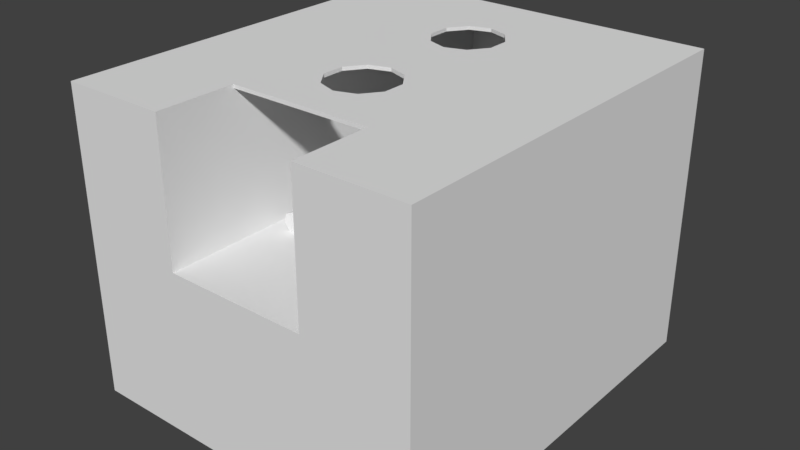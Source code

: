 # Source: madeira_para_fogao.blend  (saved by Blender 2.79.0; exported with 4.5.12 LTS)
import bpy
from mathutils import Matrix  # noqa: F401  (used for matrix-valued properties, if any)

bpy.ops.wm.read_factory_settings(use_empty=True)
scene = bpy.context.scene
scene.name = 'Scene'

# ---- collections
col_collection_1 = bpy.data.collections.new('Collection 1'); scene.collection.children.link(col_collection_1)

# ---- materials (node trees are filled in below, after node groups)
mat_material = bpy.data.materials.new('Material')
mat_material.alpha_threshold = 0.0
mat_material.use_transparent_shadow = False
mat_material.roughness = 0.5
mat_material.line_color = (0.0, 0.0, 0.0, 1.0)

# ---- material node trees

# ---- world
world_world = bpy.data.worlds.new('World'); scene.world = world_world
world_world.color = (0.05088, 0.05088, 0.05088)
world_world.use_sun_shadow = False
world_world.sun_shadow_jitter_overblur = 0.0
world_world.cycles.sampling_method = 'MANUAL'

# ---- meshes
me_cylinder = bpy.data.meshes.new('Cylinder')
me_cylinder.from_pydata([(-0.06545, -0.744, -2.915), (-0.06545, -0.744, 0.6331), (0.06637, -0.7445, -2.915), (0.06637, -0.7445, 0.6331), (0.1482, -0.8478, -2.915), (0.1482, -0.8478, 0.6331), (0.1184, -0.9762, -2.915), (0.1184, -0.9762, 0.6331), (-0.000507, -1.033, -2.915), (-0.0005072, -1.033, 0.6331), (-0.1191, -0.9754, -2.915), (-0.1191, -0.9754, 0.6331), (-0.148, -0.8468, -2.915), (-0.148, -0.8468, 0.6331), (0.3167, -0.7427, -2.267), (0.3167, -0.7427, 0.07456), (0.4485, -0.7431, -2.267), (0.4485, -0.7431, 0.07456), (0.5304, -0.8336, -2.267), (0.5304, -0.8336, 0.07456), (0.5006, -0.9462, -2.267), (0.5006, -0.9462, 0.07456), (0.3817, -0.996, -2.267), (0.3817, -0.996, 0.07456), (0.2631, -0.9455, -2.267), (0.2631, -0.9455, 0.07456), (0.2342, -0.8328, -2.267), (0.2342, -0.8328, 0.07456), (0.5719, -0.8336, -0.05239), (1.456, -0.8289, -0.0653), (0.5726, -0.9463, -0.02348), (1.457, -0.9417, -0.0364), (0.5731, -0.9968, 0.09509), (1.457, -0.9921, 0.08218), (0.5731, -0.947, 0.214), (1.457, -0.9424, 0.2011), (0.5726, -0.8345, 0.2438), (1.457, -0.8298, 0.2309), (0.5719, -0.7439, 0.162), (1.456, -0.7392, 0.149), (0.5716, -0.7435, 0.03014), (1.456, -0.7388, 0.01723), (1.241, -0.7439, -3.048), (1.241, -0.7439, -0.706), (1.373, -0.7443, -3.048), (1.373, -0.7443, -0.706), (1.455, -0.8349, -3.048), (1.455, -0.8349, -0.706), (1.425, -0.9474, -3.048), (1.425, -0.9474, -0.706), (1.306, -0.9972, -3.048), (1.306, -0.9972, -0.706), (1.188, -0.9467, -3.048), (1.188, -0.9467, -0.706), (1.159, -0.834, -3.048), (1.159, -0.834, -0.706), (0.7541, -0.7443, -2.989), (0.7541, -0.7443, -0.6468), (0.8859, -0.7447, -2.989), (0.8859, -0.7447, -0.6468), (0.9677, -0.8353, -2.989), (0.9677, -0.8353, -0.6468), (0.938, -0.9478, -2.989), (0.938, -0.9478, -0.6468), (0.819, -0.9976, -2.989), (0.819, -0.9976, -0.6468), (0.7004, -0.9471, -2.989), (0.7004, -0.9471, -0.6468), (0.6715, -0.8344, -2.989), (0.6715, -0.8344, -0.6468), (-0.06221, -1.075, -0.9668), (1.189, -1.041, -0.9744), (-0.05966, -1.141, -0.9497), (1.192, -1.108, -0.9573), (-0.05821, -1.171, -0.8797), (1.193, -1.138, -0.8873), (-0.05895, -1.142, -0.8094), (1.192, -1.108, -0.8171), (-0.06132, -1.075, -0.7919), (1.19, -1.042, -0.7995), (-0.06355, -1.022, -0.8402), (1.188, -0.9884, -0.8478), (-0.06394, -1.021, -0.918), (1.187, -0.9882, -0.9257)], [], [(2, 3, 5, 4), (4, 5, 7, 6), (6, 7, 9, 8), (8, 9, 11, 10), (10, 11, 13, 12), (12, 13, 1, 0), (0, 2, 4, 6, 8, 10, 12), (16, 17, 19, 18), (18, 19, 21, 20), (20, 21, 23, 22), (22, 23, 25, 24), (24, 25, 27, 26), (26, 27, 15, 14), (14, 16, 18, 20, 22, 24, 26), (29, 28, 40, 41), (33, 32, 30, 31), (35, 34, 32, 33), (37, 36, 34, 35), (39, 38, 36, 37), (38, 40, 28, 30, 32, 34, 36), (31, 30, 28, 29), (41, 39, 37, 35, 33, 31, 29), (44, 45, 47, 46), (46, 47, 49, 48), (48, 49, 51, 50), (50, 51, 53, 52), (52, 53, 55, 54), (54, 55, 43, 42), (42, 44, 46, 48, 50, 52, 54), (58, 59, 61, 60), (60, 61, 63, 62), (62, 63, 65, 64), (64, 65, 67, 66), (66, 67, 69, 68), (68, 69, 57, 56), (56, 58, 60, 62, 64, 66, 68), (71, 70, 82, 83), (75, 74, 72, 73), (77, 76, 74, 75), (79, 78, 76, 77), (81, 80, 78, 79), (80, 82, 70, 72, 74, 76, 78), (83, 82, 80, 81), (73, 72, 70, 71), (83, 81, 79, 77, 75, 73, 71)])
_uv = me_cylinder.uv_layers.new(name='UVMap')
_uv.uv.foreach_set('vector', [0.2238, 0.0003344, 0.2238, 0.9997, 0.1867, 0.9997, 0.1867, 0.0003343, 0.1867, 0.0003343, 0.1867, 0.9997, 0.1495, 0.9997, 0.1495, 0.0003343, 0.1495, 0.0003343, 0.1495, 0.9997, 0.1124, 0.9997, 0.1124, 0.0003341, 0.1117, 0.0003341, 0.1117, 0.9997, 0.0746, 0.9997, 0.0746, 0.0003341, 0.0746, 0.0003341, 0.0746, 0.9997, 0.03747, 0.9997, 0.03747, 0.0003343, 0.03747, 0.0003343, 0.03747, 0.9997, 0.0003357, 0.9997, 0.0003341, 0.0003341, 0.9412, 0.1716, 0.9703, 0.1947, 0.9703, 0.2318, 0.9412, 0.255, 0.905, 0.2467, 0.8889, 0.2133, 0.905, 0.1798, 0.328, 0.0003341, 0.328, 0.6601, 0.2936, 0.6601, 0.2936, 0.0003343, 0.2936, 0.0003343, 0.2936, 0.6601, 0.2608, 0.6601, 0.2608, 0.0003343, 0.2608, 0.0003343, 0.2608, 0.6601, 0.2245, 0.6601, 0.2245, 0.0003343, 0.8489, 0.0003343, 0.8489, 0.6601, 0.8126, 0.6601, 0.8126, 0.0003343, 0.8126, 0.0003343, 0.8126, 0.6601, 0.7798, 0.6601, 0.7798, 0.0003343, 0.7798, 0.0003343, 0.7798, 0.6601, 0.7454, 0.6601, 0.7454, 0.0003341, 0.9119, 0.1762, 0.9491, 0.1762, 0.9722, 0.2017, 0.9639, 0.2334, 0.9304, 0.2475, 0.897, 0.2334, 0.8888, 0.2017, 0.5363, 0.7993, 0.2873, 0.7993, 0.287, 0.7649, 0.5361, 0.7649, 0.5358, 0.8684, 0.2868, 0.8684, 0.2872, 0.8321, 0.5362, 0.8321, 0.5359, 0.697, 0.2869, 0.697, 0.2873, 0.6607, 0.5363, 0.6607, 0.5358, 0.7298, 0.2868, 0.7298, 0.2869, 0.697, 0.5359, 0.697, 0.5361, 0.7642, 0.2871, 0.7642, 0.2868, 0.7298, 0.5358, 0.7298, 0.9055, 0.2433, 0.8911, 0.2091, 0.9055, 0.1779, 0.938, 0.1731, 0.964, 0.1984, 0.964, 0.2348, 0.938, 0.2547, 0.5362, 0.8321, 0.2872, 0.8321, 0.2873, 0.7993, 0.5363, 0.7993, 0.9429, 0.1779, 0.9679, 0.2053, 0.9647, 0.2396, 0.9356, 0.2548, 0.9026, 0.2396, 0.8906, 0.2053, 0.9085, 0.1779, 0.5363, 0.0003341, 0.5363, 0.6601, 0.502, 0.6601, 0.502, 0.0003341, 0.502, 0.0003341, 0.502, 0.6601, 0.4692, 0.6601, 0.4692, 0.0003342, 0.4692, 0.0003342, 0.4692, 0.6601, 0.4328, 0.6601, 0.4328, 0.0003342, 0.6405, 0.0003343, 0.6405, 0.6601, 0.6042, 0.6601, 0.6042, 0.0003342, 0.6042, 0.0003342, 0.6042, 0.6601, 0.5714, 0.6601, 0.5714, 0.0003342, 0.5714, 0.0003342, 0.5714, 0.6601, 0.537, 0.6601, 0.537, 0.0003341, 0.9401, 0.1761, 0.9676, 0.2011, 0.9676, 0.2355, 0.9401, 0.2534, 0.9058, 0.2413, 0.8906, 0.2084, 0.9058, 0.1794, 0.4322, 0.0003341, 0.4322, 0.6601, 0.3978, 0.6601, 0.3978, 0.0003341, 0.3978, 0.0003341, 0.3978, 0.6601, 0.365, 0.6601, 0.365, 0.0003343, 0.365, 0.0003343, 0.365, 0.6601, 0.3286, 0.6601, 0.3287, 0.0003341, 0.7447, 0.0003345, 0.7447, 0.6601, 0.7084, 0.6601, 0.7084, 0.0003345, 0.7084, 0.0003345, 0.7084, 0.6601, 0.6756, 0.6601, 0.6756, 0.0003344, 0.6756, 0.0003344, 0.6756, 0.6601, 0.6412, 0.6601, 0.6412, 0.0003341, 0.9154, 0.1778, 0.9526, 0.1778, 0.9757, 0.2032, 0.9674, 0.2349, 0.9339, 0.2491, 0.9005, 0.2349, 0.8923, 0.2032, 0.8898, 0.7641, 0.5372, 0.7641, 0.537, 0.7438, 0.8897, 0.7438, 0.8901, 0.8049, 0.5375, 0.8049, 0.5374, 0.7835, 0.89, 0.7835, 0.89, 0.6822, 0.5374, 0.6822, 0.5375, 0.6607, 0.8901, 0.6607, 0.8898, 0.7016, 0.5372, 0.7016, 0.5374, 0.6822, 0.89, 0.6822, 0.8896, 0.7219, 0.537, 0.7219, 0.5372, 0.7016, 0.8898, 0.7016, 0.8973, 0.2045, 0.912, 0.1883, 0.9323, 0.1883, 0.9429, 0.2045, 0.9358, 0.2247, 0.9163, 0.2337, 0.8992, 0.2247, 0.8897, 0.7438, 0.537, 0.7438, 0.537, 0.7219, 0.8896, 0.7219, 0.89, 0.7835, 0.5374, 0.7835, 0.5372, 0.7641, 0.8898, 0.7641, 0.9564, 0.2016, 0.9564, 0.2235, 0.9414, 0.2372, 0.9226, 0.2323, 0.9143, 0.2125, 0.9226, 0.1928, 0.9414, 0.1879])
_uv.active_render = True
_uv = me_cylinder.uv_layers.new(name='UVMap.001')
_uv.uv.foreach_set('vector', [0.001001, 0.07043, 0.2847, 0.07043, 0.2847, 0.001001, 0.001001, 0.001001, 0.07043, 0.3561, 0.07043, 0.07243, 0.001001, 0.07243, 0.001001, 0.3561, 0.07243, 0.1419, 0.3561, 0.1419, 0.3561, 0.07243, 0.07243, 0.07243, 0.1419, 0.4276, 0.1419, 0.1439, 0.07243, 0.1439, 0.07243, 0.4276, 0.1439, 0.2133, 0.4276, 0.2133, 0.4276, 0.1439, 0.1439, 0.1439, 0.2133, 0.499, 0.2133, 0.2153, 0.1439, 0.2153, 0.1439, 0.499, 0.3059, 0.2153, 0.3561, 0.2544, 0.3561, 0.3171, 0.3059, 0.3561, 0.2432, 0.3422, 0.2153, 0.2857, 0.2432, 0.2292, 0.2153, 0.4276, 0.499, 0.4276, 0.499, 0.3581, 0.2153, 0.3581, 0.07043, 0.6419, 0.07043, 0.3581, 0.001001, 0.3581, 0.001001, 0.6419, 0.2153, 0.499, 0.499, 0.499, 0.499, 0.4296, 0.2153, 0.4296, 0.499, 0.3561, 0.499, 0.07243, 0.4296, 0.07243, 0.4296, 0.3561, 0.2867, 0.07043, 0.5704, 0.07043, 0.5704, 0.001001, 0.2867, 0.001001, 0.5704, 0.3561, 0.5704, 0.07243, 0.501, 0.07243, 0.501, 0.3561, 0.2344, 0.501, 0.2847, 0.5465, 0.2847, 0.6092, 0.2344, 0.6419, 0.1718, 0.6199, 0.1439, 0.5598, 0.1718, 0.5069, 0.2867, 0.5704, 0.5704, 0.5704, 0.5704, 0.501, 0.2867, 0.501, 0.6419, 0.2847, 0.6419, 0.001001, 0.5724, 0.001001, 0.5724, 0.2847, 0.2867, 0.6419, 0.5704, 0.6419, 0.5704, 0.5724, 0.2867, 0.5724, 0.6419, 0.5704, 0.6419, 0.2867, 0.5724, 0.2867, 0.5724, 0.5704, 0.001001, 0.7133, 0.2847, 0.7133, 0.2847, 0.6439, 0.001001, 0.6439, 0.7133, 0.6678, 0.663, 0.7133, 0.6003, 0.7074, 0.5724, 0.6545, 0.6003, 0.5944, 0.663, 0.5724, 0.7133, 0.6051, 0.7133, 0.2847, 0.7133, 0.001001, 0.6439, 0.001001, 0.6439, 0.2847, 0.6439, 0.3654, 0.6718, 0.3064, 0.7344, 0.2867, 0.7847, 0.3212, 0.7847, 0.3839, 0.7344, 0.4276, 0.6718, 0.4194, 0.2867, 0.7133, 0.5704, 0.7133, 0.5704, 0.6439, 0.2867, 0.6439, 0.7847, 0.2847, 0.7847, 0.001001, 0.7153, 0.001001, 0.7153, 0.2847, 0.001001, 0.7847, 0.2847, 0.7847, 0.2847, 0.7153, 0.001001, 0.7153, 0.8561, 0.2847, 0.8561, 0.001001, 0.7867, 0.001001, 0.7867, 0.2847, 0.2867, 0.7847, 0.5704, 0.7847, 0.5704, 0.7153, 0.2867, 0.7153, 0.8561, 0.5704, 0.8561, 0.2867, 0.7867, 0.2867, 0.7867, 0.5704, 0.6718, 0.5507, 0.6439, 0.4916, 0.6718, 0.4377, 0.7344, 0.4296, 0.7847, 0.4733, 0.7847, 0.536, 0.7344, 0.5704, 0.001001, 0.8561, 0.2847, 0.8561, 0.2847, 0.7867, 0.001001, 0.7867, 0.7847, 0.8561, 0.7847, 0.5724, 0.7153, 0.5724, 0.7153, 0.8561, 0.2867, 0.8561, 0.5704, 0.8561, 0.5704, 0.7867, 0.2867, 0.7867, 0.8561, 0.8561, 0.8561, 0.5724, 0.7867, 0.5724, 0.7867, 0.8561, 0.001001, 0.9276, 0.2847, 0.9276, 0.2847, 0.8581, 0.001001, 0.8581, 0.9276, 0.2847, 0.9276, 0.001001, 0.8581, 0.001001, 0.8581, 0.2847, 0.6003, 0.7332, 0.663, 0.7153, 0.7133, 0.7512, 0.7133, 0.8139, 0.663, 0.8561, 0.6003, 0.8462, 0.5724, 0.7915, 0.2867, 0.9276, 0.5704, 0.9276, 0.5704, 0.8581, 0.2867, 0.8581, 0.9276, 0.5704, 0.9276, 0.2867, 0.8581, 0.2867, 0.8581, 0.5704, 0.5724, 0.9276, 0.8561, 0.9276, 0.8561, 0.8581, 0.5724, 0.8581, 0.9276, 0.8561, 0.9276, 0.5724, 0.8581, 0.5724, 0.8581, 0.8561, 0.001001, 0.999, 0.2847, 0.999, 0.2847, 0.9296, 0.001001, 0.9296, 0.4276, 0.2623, 0.4028, 0.2847, 0.3719, 0.2818, 0.3581, 0.2557, 0.3719, 0.2261, 0.4028, 0.2153, 0.4276, 0.2314, 0.999, 0.2847, 0.999, 0.001001, 0.9296, 0.001001, 0.9296, 0.2847, 0.2867, 0.999, 0.5704, 0.999, 0.5704, 0.9296, 0.2867, 0.9296, 0.3581, 0.1112, 0.3719, 0.08214, 0.4028, 0.07243, 0.4276, 0.08942, 0.4276, 0.1203, 0.4028, 0.1419, 0.3719, 0.1378])
me_cylinder.use_remesh_preserve_volume = False
me_cylinder.use_remesh_preserve_attributes = False
me_cylinder.use_mirror_vertex_groups = False
me_cylinder.update()
me_cube_002 = bpy.data.meshes.new('Cube.002')
me_cube_002.from_pydata([(-1.058, -2.248, 3.902), (-1.058, 2.555, 3.85), (-0.2959, 1.409, 3.85), (-0.4879, 1.145, 3.85), (-0.4879, 0.8178, 3.85), (-0.2959, 0.5535, 3.85), (0.0, 0.4525, 3.85), (0.0, 1.51, 3.85), (0.0, -0.6006, 3.902), (-0.2959, -0.7016, 3.902), (-0.4879, -0.966, 3.902), (-0.4879, -1.293, 3.902), (-0.2959, -1.557, 3.902), (0.0, -1.658, 3.902), (-0.2959, 1.409, 3.902), (0.0, -0.6006, 3.85), (-0.2959, -0.7016, 3.85), (-0.4879, -0.966, 3.85), (-0.4879, -1.293, 3.85), (-0.2959, -1.557, 3.85), (0.0, -1.658, 3.85), (-0.4879, 1.145, 3.902), (-0.4879, 0.8178, 3.902), (-0.2959, 0.5535, 3.902), (0.0, 0.4525, 3.902), (0.0, 1.51, 3.902), (-1.058, -0.1106, 3.85), (-1.058, -0.05026, 3.902), (-2.63, -3.422, -0.5909), (-2.63, 2.555, -0.5909), (-2.63, -3.422, 3.902), (-2.63, 2.555, 3.902), (-1.058, -3.422, 3.902), (-1.058, 2.555, 1.838), (-1.058, -3.422, 1.838), (-1.058, -2.248, 3.85), (-1.058, 2.555, 3.902), (0.0, -3.422, -0.5909), (0.0, -3.422, 1.838), (1.192e-07, 2.555, 1.838), (0.0, 2.555, 3.85), (0.0, -2.248, 3.902), (0.0, -2.248, 3.85), (0.0, 2.555, 3.902), (-1.715, 2.555, 3.902), (-1.715, -2.248, 3.902), (-1.058, -0.09254, 1.838), (6.217e-08, -0.3049, 1.838)], [], [(36, 14, 25), (12, 0, 13), (9, 16, 15, 8), (4, 17, 26), (7, 2, 1), (6, 15, 16, 5), (5, 16, 17, 4), (3, 4, 26, 1), (35, 19, 20), (2, 3, 1), (35, 18, 19), (46, 26, 35, 34), (8, 24, 23, 9), (9, 23, 22, 10), (11, 0, 12), (21, 14, 36), (10, 22, 27), (27, 0, 11, 10), (22, 21, 36, 27), (13, 20, 19, 12), (12, 19, 18, 11), (11, 18, 17, 10), (10, 17, 16, 9), (3, 2, 14, 21), (4, 3, 21, 22), (5, 4, 22, 23), (6, 5, 23, 24), (14, 2, 7, 25), (0, 30, 32), (34, 32, 30, 28), (37, 38, 34, 28), (28, 30, 31, 29), (39, 33, 46, 47), (31, 45, 44), (31, 30, 45), (35, 0, 32), (34, 35, 32), (26, 46, 33, 1), (40, 1, 33, 39), (0, 35, 42, 41), (35, 20, 42), (0, 41, 13), (1, 40, 7), (25, 43, 36), (44, 45, 0, 36), (45, 30, 0), (17, 18, 35, 26), (47, 46, 34, 38)])
_k = set([(0, 41), (0, 45), (8, 9), (8, 24), (9, 10), (10, 11), (11, 12), (12, 13), (13, 41), (14, 21), (14, 25), (21, 22), (22, 23), (23, 24), (25, 43), (36, 43), (36, 44), (44, 45)])
me_cube_002.attributes.new('sharp_edge', 'BOOLEAN', 'EDGE').data.foreach_set('value', [ (min(e.vertices), max(e.vertices)) in _k for e in me_cube_002.edges])
_uv = me_cube_002.uv_layers.new(name='UVMap')
_uv.uv.foreach_set('vector', [0.6088, 0.03723, 0.4902, 0.2157, 0.4441, 0.2, 0.4902, 0.6777, 0.6088, 0.7853, 0.4441, 0.6935, 0.485, 0.5498, 0.4902, 0.5445, 0.4441, 0.5287, 0.4408, 0.5343, 0.5201, 0.3078, 0.5201, 0.5856, 0.6088, 0.443, 0.4441, 0.2, 0.4902, 0.2157, 0.6088, 0.03723, 0.4441, 0.3647, 0.4441, 0.5287, 0.4902, 0.5445, 0.4902, 0.349, 0.4902, 0.349, 0.4902, 0.5445, 0.5201, 0.5856, 0.5201, 0.3078, 0.5201, 0.2569, 0.5201, 0.3078, 0.6088, 0.443, 0.6088, 0.03723, 0.6088, 0.7853, 0.4902, 0.6777, 0.4441, 0.6935, 0.4902, 0.2157, 0.5201, 0.2569, 0.6088, 0.03723, 0.6088, 0.7853, 0.5201, 0.6365, 0.4902, 0.6777, 0.308, 0.8096, 0.3064, 0.9872, 0.1179, 0.9872, 0.01434, 0.8096, 0.4441, 0.5287, 0.4441, 0.3647, 0.4902, 0.349, 0.4902, 0.5445, 0.4902, 0.5445, 0.4902, 0.349, 0.5201, 0.3078, 0.5201, 0.5856, 0.5201, 0.6365, 0.6088, 0.7853, 0.4902, 0.6777, 0.5201, 0.2569, 0.4902, 0.2157, 0.6088, 0.03723, 0.5201, 0.5856, 0.5201, 0.3078, 0.6088, 0.443, 0.6088, 0.443, 0.6088, 0.7853, 0.5201, 0.6365, 0.5201, 0.5856, 0.5201, 0.3078, 0.5201, 0.2569, 0.6088, 0.03723, 0.6088, 0.443, 0.4392, 0.6873, 0.4441, 0.6935, 0.4902, 0.6777, 0.4835, 0.6725, 0.4835, 0.6725, 0.4902, 0.6777, 0.5201, 0.6365, 0.5119, 0.6351, 0.5119, 0.6351, 0.5201, 0.6365, 0.5201, 0.5856, 0.5126, 0.5882, 0.5126, 0.5882, 0.5201, 0.5856, 0.4902, 0.5445, 0.485, 0.5498, 0.5201, 0.2569, 0.4902, 0.2157, 0.4833, 0.2211, 0.5118, 0.2586, 0.5201, 0.3078, 0.5201, 0.2569, 0.5118, 0.2586, 0.5123, 0.3054, 0.4902, 0.349, 0.5201, 0.3078, 0.5123, 0.3054, 0.4846, 0.3433, 0.4441, 0.3647, 0.4902, 0.349, 0.4846, 0.3433, 0.4404, 0.3586, 0.4833, 0.2211, 0.4902, 0.2157, 0.4441, 0.2, 0.4396, 0.2057, 0.8041, 0.854, 0.9821, 0.9868, 0.8041, 0.9868, 0.2041, 0.6944, 0.01883, 0.6944, 0.01883, 0.5532, 0.422, 0.5532, 0.422, 0.7893, 0.2041, 0.7893, 0.2041, 0.6944, 0.422, 0.5532, 0.422, 0.5532, 0.01883, 0.5532, 0.01883, 0.01703, 0.422, 0.01703, 0.8559, 0.8319, 0.7324, 0.8319, 0.7324, 0.5229, 0.8559, 0.4981, 0.9821, 0.3106, 0.8785, 0.854, 0.8785, 0.3106, 0.9821, 0.3106, 0.9821, 0.9868, 0.8785, 0.854, 0.1179, 0.9872, 0.1179, 0.9917, 0.01434, 0.9917, 0.01434, 0.8096, 0.1179, 0.9872, 0.01434, 0.9917, 0.3064, 0.9872, 0.308, 0.8096, 0.5415, 0.8096, 0.5415, 0.9872, 0.6348, 0.9872, 0.5415, 0.9872, 0.5415, 0.8096, 0.6348, 0.8096, 0.6088, 0.7853, 0.6088, 0.7853, 0.4441, 0.7853, 0.4441, 0.7853, 0.6088, 0.7853, 0.4441, 0.6935, 0.4441, 0.7853, 0.6088, 0.7853, 0.4441, 0.7853, 0.4441, 0.6935, 0.6088, 0.03723, 0.4441, 0.03723, 0.4441, 0.2, 0.4441, 0.2, 0.4441, 0.03723, 0.6088, 0.03723, 0.7119, 0.03723, 0.7119, 0.7853, 0.6095, 0.7853, 0.6095, 0.03723, 0.8785, 0.854, 0.9821, 0.9868, 0.8041, 0.854, 0.5201, 0.5856, 0.5201, 0.6365, 0.6088, 0.7853, 0.6088, 0.443, 0.8559, 0.4981, 0.7324, 0.5229, 0.7324, 0.1343, 0.8559, 0.1343])
_uv.active_render = True
_uv = me_cube_002.uv_layers.new(name='UVMap.001')
_uv.uv.foreach_set('vector', [0.9743, 0.8909, 0.9743, 0.9867, 0.9526, 0.9867, 0.7891, 0.999, 0.6934, 0.999, 0.7891, 0.9773, 0.9126, 0.7911, 0.9022, 0.7911, 0.9022, 0.8138, 0.9126, 0.8138, 0.9867, 0.5946, 0.8909, 0.6904, 0.9867, 0.6904, 0.9733, 0.8899, 0.9516, 0.8899, 0.9516, 0.9857, 0.6924, 0.9126, 0.7891, 0.9126, 0.7891, 0.8899, 0.6924, 0.8899, 0.9373, 0.9373, 0.9373, 0.8405, 0.9146, 0.8405, 0.9146, 0.9373, 0.3941, 0.8899, 0.2973, 0.8899, 0.2973, 0.9867, 0.3941, 0.9867, 0.7881, 0.9763, 0.6924, 0.9763, 0.6924, 0.998, 0.9743, 0.8879, 0.9526, 0.8879, 0.9743, 0.7921, 0.7921, 0.9743, 0.8879, 0.9526, 0.8879, 0.9743, 0.615, 0.001001, 0.2973, 0.9867, 0.5936, 0.8869, 0.7881, 0.7911, 0.7911, 0.9496, 0.8879, 0.9496, 0.8879, 0.9269, 0.7911, 0.9269, 0.9373, 0.7891, 0.9373, 0.6924, 0.9146, 0.6924, 0.9146, 0.7891, 0.7911, 0.9733, 0.8869, 0.9516, 0.7911, 0.9516, 0.9733, 0.7911, 0.9516, 0.7911, 0.9516, 0.8869, 0.8899, 0.6894, 0.9857, 0.5936, 0.8899, 0.5936, 0.8879, 0.7911, 0.7911, 0.7911, 0.7911, 0.8879, 0.8879, 0.8879, 0.09776, 0.8899, 0.001001, 0.8899, 0.001001, 0.9867, 0.09776, 0.9867, 0.9373, 0.8158, 0.9269, 0.8158, 0.9269, 0.8385, 0.9373, 0.8385, 0.9249, 0.8158, 0.9146, 0.8158, 0.9146, 0.8385, 0.9249, 0.8385, 0.9126, 0.9393, 0.9022, 0.9393, 0.9022, 0.962, 0.9126, 0.962, 0.9002, 0.9393, 0.8899, 0.9393, 0.8899, 0.962, 0.9002, 0.962, 0.9373, 0.962, 0.9373, 0.9393, 0.9269, 0.9393, 0.9269, 0.962, 0.9249, 0.962, 0.9249, 0.9393, 0.9146, 0.9393, 0.9146, 0.962, 0.9126, 0.9867, 0.9126, 0.964, 0.9022, 0.964, 0.9022, 0.9867, 0.9002, 0.9867, 0.9002, 0.964, 0.8899, 0.964, 0.8899, 0.9867, 0.9867, 0.9146, 0.9763, 0.9146, 0.9763, 0.9373, 0.9867, 0.9373, 0.1008, 0.9867, 0.1965, 0.8909, 0.1965, 0.9867, 0.9867, 0.3961, 0.7911, 0.3961, 0.7911, 0.5916, 0.9867, 0.5916, 0.7891, 0.4938, 0.5936, 0.4938, 0.5936, 0.5916, 0.7891, 0.5916, 0.3941, 0.001001, 0.001001, 0.001001, 0.001001, 0.3941, 0.3941, 0.3941, 0.7891, 0.09877, 0.7891, 0.001001, 0.615, 0.001001, 0.601, 0.09877, 0.7921, 0.3941, 0.8479, 0.1659, 0.8479, 0.3941, 0.002002, 0.8879, 0.3941, 0.7921, 0.2302, 0.8879, 0.9857, 0.7911, 0.9763, 0.7911, 0.9763, 0.8869, 0.7881, 0.7911, 0.5936, 0.8869, 0.5936, 0.7911, 0.2973, 0.9867, 0.615, 0.001001, 0.7891, 0.001001, 0.3961, 0.7911, 0.4938, 0.7911, 0.3961, 0.7911, 0.3961, 0.9867, 0.4938, 0.9867, 0.9763, 0.7911, 0.9857, 0.7911, 0.9857, 0.7911, 0.9763, 0.7911, 0.9857, 0.7911, 0.6924, 0.998, 0.9857, 0.7911, 0.9763, 0.7911, 0.9763, 0.7911, 0.7891, 0.9773, 0.3961, 0.7911, 0.4938, 0.7911, 0.9733, 0.8899, 0.9526, 0.9867, 0.0, 0.0, 0.0, 0.0, 0.8479, 0.3941, 0.8479, 0.1659, 0.8879, 0.002002, 0.8879, 0.3941, 0.2302, 0.8879, 0.3941, 0.7921, 0.3941, 0.8879, 0.8909, 0.6904, 0.8879, 0.9526, 0.5936, 0.8869, 0.9867, 0.6904, 0.601, 0.09877, 0.615, 0.001001, 0.3961, 0.001001, 0.3961, 0.09877])
me_cube_002.materials.append(mat_material)
me_cube_002.use_remesh_preserve_volume = False
me_cube_002.use_remesh_preserve_attributes = False
me_cube_002.use_mirror_vertex_groups = False
me_cube_002.update()

# ---- objects
ob_madeirafogo = bpy.data.objects.new('madeirafogo', me_cylinder)
ob_cube_002 = bpy.data.objects.new('Cube.002', me_cube_002)

# ---- transforms, parenting, visibility, modifiers, constraints
ob_madeirafogo.location = (-0.6864, 1.168, -1.447)
ob_madeirafogo.rotation_euler = (-1.571, -2.22e-16, 2.22e-16)
ob_madeirafogo.lineart.crease_threshold = 0.0
ob_cube_002.location = (0.0, 0.0, -2.54)
ob_cube_002.lock_rotations_4d = False
ob_cube_002.empty_display_type = 'ARROWS'
ob_cube_002.lineart.crease_threshold = 0.0
_m = ob_cube_002.modifiers.new('Espelhar', 'MIRROR')
_m.use_clip = True

# ---- collection membership
col_collection_1.objects.link(ob_madeirafogo)
col_collection_1.objects.link(ob_cube_002)

# ---- scene / render settings (as saved in the file)
scene.frame_start = 1; scene.frame_end = 250; scene.frame_set(1)
scene.render.engine = 'BLENDER_EEVEE_NEXT'
scene.render.resolution_percentage = 50
scene.render.dither_intensity = 0.0
scene.cycles.use_denoising = False
scene.cycles.samples = 128
scene.cycles.sampling_pattern = 'TABULATED_SOBOL'
scene.cycles.use_adaptive_sampling = False
scene.cycles.use_light_tree = False
scene.cycles.blur_glossy = 0.0
scene.cycles.sample_clamp_indirect = 0.0
scene.view_settings.view_transform = 'Standard'
bpy.context.view_layer.update()

# ---- added for rendering (the .blend has no active camera and no usable light): camera, sun
cam_auto = bpy.data.cameras.new('AutoCamera')
cam_auto.lens = 50.0
cam_auto.sensor_width = 36.0
cam_auto.clip_end = 1000.0
ob_auto_camera = bpy.data.objects.new('AutoCamera', cam_auto)
scene.collection.objects.link(ob_auto_camera)
ob_auto_camera.location = (8.45871, -10.584, 5.88234)
ob_auto_camera.rotation_euler = (1.09748, -7.21219e-08, 0.694738)
scene.camera = ob_auto_camera
light_auto_sun = bpy.data.lights.new('AutoSun', 'SUN')
light_auto_sun.energy = 3.0
light_auto_sun.angle = 0.0523599
ob_auto_sun = bpy.data.objects.new('AutoSun', light_auto_sun)
scene.collection.objects.link(ob_auto_sun)
ob_auto_sun.rotation_euler = (0.872665, 0.174533, 0.523599)
bpy.context.view_layer.update()
